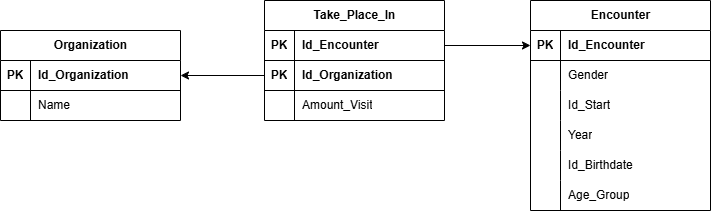

The diagram above was exported from draw.io. Its source (the exported page's mxGraphModel, read from the mxfile embedded in the PNG):
<mxGraphModel dx="1244" dy="699" grid="1" gridSize="10" guides="1" tooltips="1" connect="1" arrows="1" fold="1" page="1" pageScale="1" pageWidth="827" pageHeight="1169" math="0" shadow="0">
  <root>
    <mxCell id="0" />
    <mxCell id="1" parent="0" />
    <mxCell id="oJ1haSv7tF4Hhr2B5ruL-44" value="Take_Place_In" style="shape=table;startSize=30;container=1;collapsible=1;childLayout=tableLayout;fixedRows=1;rowLines=0;fontStyle=1;align=center;resizeLast=1;html=1;" parent="1" vertex="1">
      <mxGeometry x="324" y="120" width="180" height="120" as="geometry" />
    </mxCell>
    <mxCell id="oJ1haSv7tF4Hhr2B5ruL-45" value="" style="shape=tableRow;horizontal=0;startSize=0;swimlaneHead=0;swimlaneBody=0;fillColor=none;collapsible=0;dropTarget=0;points=[[0,0.5],[1,0.5]];portConstraint=eastwest;top=0;left=0;right=0;bottom=1;" parent="oJ1haSv7tF4Hhr2B5ruL-44" vertex="1">
      <mxGeometry y="30" width="180" height="30" as="geometry" />
    </mxCell>
    <mxCell id="oJ1haSv7tF4Hhr2B5ruL-46" value="PK" style="shape=partialRectangle;connectable=0;fillColor=none;top=0;left=0;bottom=0;right=0;fontStyle=1;overflow=hidden;whiteSpace=wrap;html=1;" parent="oJ1haSv7tF4Hhr2B5ruL-45" vertex="1">
      <mxGeometry width="30" height="30" as="geometry">
        <mxRectangle width="30" height="30" as="alternateBounds" />
      </mxGeometry>
    </mxCell>
    <mxCell id="oJ1haSv7tF4Hhr2B5ruL-47" value="Id_Encounter" style="shape=partialRectangle;connectable=0;fillColor=none;top=0;left=0;bottom=0;right=0;align=left;spacingLeft=6;fontStyle=1;overflow=hidden;whiteSpace=wrap;html=1;" parent="oJ1haSv7tF4Hhr2B5ruL-45" vertex="1">
      <mxGeometry x="30" width="150" height="30" as="geometry">
        <mxRectangle width="150" height="30" as="alternateBounds" />
      </mxGeometry>
    </mxCell>
    <mxCell id="oJ1haSv7tF4Hhr2B5ruL-51" value="" style="shape=tableRow;horizontal=0;startSize=0;swimlaneHead=0;swimlaneBody=0;fillColor=none;collapsible=0;dropTarget=0;points=[[0,0.5],[1,0.5]];portConstraint=eastwest;top=0;left=0;right=0;bottom=1;" parent="oJ1haSv7tF4Hhr2B5ruL-44" vertex="1">
      <mxGeometry y="60" width="180" height="30" as="geometry" />
    </mxCell>
    <mxCell id="oJ1haSv7tF4Hhr2B5ruL-52" value="PK" style="shape=partialRectangle;connectable=0;fillColor=none;top=0;left=0;bottom=0;right=0;fontStyle=1;overflow=hidden;whiteSpace=wrap;html=1;" parent="oJ1haSv7tF4Hhr2B5ruL-51" vertex="1">
      <mxGeometry width="30" height="30" as="geometry">
        <mxRectangle width="30" height="30" as="alternateBounds" />
      </mxGeometry>
    </mxCell>
    <mxCell id="oJ1haSv7tF4Hhr2B5ruL-53" value="Id_Organization" style="shape=partialRectangle;connectable=0;fillColor=none;top=0;left=0;bottom=0;right=0;align=left;spacingLeft=6;fontStyle=1;overflow=hidden;whiteSpace=wrap;html=1;" parent="oJ1haSv7tF4Hhr2B5ruL-51" vertex="1">
      <mxGeometry x="30" width="150" height="30" as="geometry">
        <mxRectangle width="150" height="30" as="alternateBounds" />
      </mxGeometry>
    </mxCell>
    <mxCell id="oJ1haSv7tF4Hhr2B5ruL-54" value="" style="shape=tableRow;horizontal=0;startSize=0;swimlaneHead=0;swimlaneBody=0;fillColor=none;collapsible=0;dropTarget=0;points=[[0,0.5],[1,0.5]];portConstraint=eastwest;top=0;left=0;right=0;bottom=0;" parent="oJ1haSv7tF4Hhr2B5ruL-44" vertex="1">
      <mxGeometry y="90" width="180" height="30" as="geometry" />
    </mxCell>
    <mxCell id="oJ1haSv7tF4Hhr2B5ruL-55" value="" style="shape=partialRectangle;connectable=0;fillColor=none;top=0;left=0;bottom=0;right=0;editable=1;overflow=hidden;whiteSpace=wrap;html=1;" parent="oJ1haSv7tF4Hhr2B5ruL-54" vertex="1">
      <mxGeometry width="30" height="30" as="geometry">
        <mxRectangle width="30" height="30" as="alternateBounds" />
      </mxGeometry>
    </mxCell>
    <mxCell id="oJ1haSv7tF4Hhr2B5ruL-56" value="Amount_Visit" style="shape=partialRectangle;connectable=0;fillColor=none;top=0;left=0;bottom=0;right=0;align=left;spacingLeft=6;overflow=hidden;whiteSpace=wrap;html=1;" parent="oJ1haSv7tF4Hhr2B5ruL-54" vertex="1">
      <mxGeometry x="30" width="150" height="30" as="geometry">
        <mxRectangle width="150" height="30" as="alternateBounds" />
      </mxGeometry>
    </mxCell>
    <mxCell id="oJ1haSv7tF4Hhr2B5ruL-60" value="Organization" style="shape=table;startSize=30;container=1;collapsible=1;childLayout=tableLayout;fixedRows=1;rowLines=0;fontStyle=1;align=center;resizeLast=1;html=1;" parent="1" vertex="1">
      <mxGeometry x="60" y="150" width="180" height="90" as="geometry" />
    </mxCell>
    <mxCell id="oJ1haSv7tF4Hhr2B5ruL-61" value="" style="shape=tableRow;horizontal=0;startSize=0;swimlaneHead=0;swimlaneBody=0;fillColor=none;collapsible=0;dropTarget=0;points=[[0,0.5],[1,0.5]];portConstraint=eastwest;top=0;left=0;right=0;bottom=1;" parent="oJ1haSv7tF4Hhr2B5ruL-60" vertex="1">
      <mxGeometry y="30" width="180" height="30" as="geometry" />
    </mxCell>
    <mxCell id="oJ1haSv7tF4Hhr2B5ruL-62" value="PK" style="shape=partialRectangle;connectable=0;fillColor=none;top=0;left=0;bottom=0;right=0;fontStyle=1;overflow=hidden;whiteSpace=wrap;html=1;" parent="oJ1haSv7tF4Hhr2B5ruL-61" vertex="1">
      <mxGeometry width="30" height="30" as="geometry">
        <mxRectangle width="30" height="30" as="alternateBounds" />
      </mxGeometry>
    </mxCell>
    <mxCell id="oJ1haSv7tF4Hhr2B5ruL-63" value="Id_Organization" style="shape=partialRectangle;connectable=0;fillColor=none;top=0;left=0;bottom=0;right=0;align=left;spacingLeft=6;fontStyle=1;overflow=hidden;whiteSpace=wrap;html=1;" parent="oJ1haSv7tF4Hhr2B5ruL-61" vertex="1">
      <mxGeometry x="30" width="150" height="30" as="geometry">
        <mxRectangle width="150" height="30" as="alternateBounds" />
      </mxGeometry>
    </mxCell>
    <mxCell id="oJ1haSv7tF4Hhr2B5ruL-64" value="" style="shape=tableRow;horizontal=0;startSize=0;swimlaneHead=0;swimlaneBody=0;fillColor=none;collapsible=0;dropTarget=0;points=[[0,0.5],[1,0.5]];portConstraint=eastwest;top=0;left=0;right=0;bottom=0;" parent="oJ1haSv7tF4Hhr2B5ruL-60" vertex="1">
      <mxGeometry y="60" width="180" height="30" as="geometry" />
    </mxCell>
    <mxCell id="oJ1haSv7tF4Hhr2B5ruL-65" value="" style="shape=partialRectangle;connectable=0;fillColor=none;top=0;left=0;bottom=0;right=0;editable=1;overflow=hidden;whiteSpace=wrap;html=1;" parent="oJ1haSv7tF4Hhr2B5ruL-64" vertex="1">
      <mxGeometry width="30" height="30" as="geometry">
        <mxRectangle width="30" height="30" as="alternateBounds" />
      </mxGeometry>
    </mxCell>
    <mxCell id="oJ1haSv7tF4Hhr2B5ruL-66" value="Name" style="shape=partialRectangle;connectable=0;fillColor=none;top=0;left=0;bottom=0;right=0;align=left;spacingLeft=6;overflow=hidden;whiteSpace=wrap;html=1;" parent="oJ1haSv7tF4Hhr2B5ruL-64" vertex="1">
      <mxGeometry x="30" width="150" height="30" as="geometry">
        <mxRectangle width="150" height="30" as="alternateBounds" />
      </mxGeometry>
    </mxCell>
    <mxCell id="oJ1haSv7tF4Hhr2B5ruL-67" style="edgeStyle=orthogonalEdgeStyle;rounded=0;orthogonalLoop=1;jettySize=auto;html=1;exitX=0;exitY=0.5;exitDx=0;exitDy=0;entryX=1;entryY=0.5;entryDx=0;entryDy=0;" parent="1" source="oJ1haSv7tF4Hhr2B5ruL-51" target="oJ1haSv7tF4Hhr2B5ruL-61" edge="1">
      <mxGeometry relative="1" as="geometry" />
    </mxCell>
    <mxCell id="oJ1haSv7tF4Hhr2B5ruL-79" value="Encounter" style="shape=table;startSize=30;container=1;collapsible=1;childLayout=tableLayout;fixedRows=1;rowLines=0;fontStyle=1;align=center;resizeLast=1;html=1;" parent="1" vertex="1">
      <mxGeometry x="590" y="120" width="180" height="210" as="geometry" />
    </mxCell>
    <mxCell id="oJ1haSv7tF4Hhr2B5ruL-80" value="" style="shape=tableRow;horizontal=0;startSize=0;swimlaneHead=0;swimlaneBody=0;fillColor=none;collapsible=0;dropTarget=0;points=[[0,0.5],[1,0.5]];portConstraint=eastwest;top=0;left=0;right=0;bottom=1;" parent="oJ1haSv7tF4Hhr2B5ruL-79" vertex="1">
      <mxGeometry y="30" width="180" height="30" as="geometry" />
    </mxCell>
    <mxCell id="oJ1haSv7tF4Hhr2B5ruL-81" value="PK" style="shape=partialRectangle;connectable=0;fillColor=none;top=0;left=0;bottom=0;right=0;fontStyle=1;overflow=hidden;whiteSpace=wrap;html=1;" parent="oJ1haSv7tF4Hhr2B5ruL-80" vertex="1">
      <mxGeometry width="30" height="30" as="geometry">
        <mxRectangle width="30" height="30" as="alternateBounds" />
      </mxGeometry>
    </mxCell>
    <mxCell id="oJ1haSv7tF4Hhr2B5ruL-82" value="Id_Encounter" style="shape=partialRectangle;connectable=0;fillColor=none;top=0;left=0;bottom=0;right=0;align=left;spacingLeft=6;fontStyle=1;overflow=hidden;whiteSpace=wrap;html=1;" parent="oJ1haSv7tF4Hhr2B5ruL-80" vertex="1">
      <mxGeometry x="30" width="150" height="30" as="geometry">
        <mxRectangle width="150" height="30" as="alternateBounds" />
      </mxGeometry>
    </mxCell>
    <mxCell id="oJ1haSv7tF4Hhr2B5ruL-83" value="" style="shape=tableRow;horizontal=0;startSize=0;swimlaneHead=0;swimlaneBody=0;fillColor=none;collapsible=0;dropTarget=0;points=[[0,0.5],[1,0.5]];portConstraint=eastwest;top=0;left=0;right=0;bottom=0;" parent="oJ1haSv7tF4Hhr2B5ruL-79" vertex="1">
      <mxGeometry y="60" width="180" height="30" as="geometry" />
    </mxCell>
    <mxCell id="oJ1haSv7tF4Hhr2B5ruL-84" value="" style="shape=partialRectangle;connectable=0;fillColor=none;top=0;left=0;bottom=0;right=0;editable=1;overflow=hidden;whiteSpace=wrap;html=1;" parent="oJ1haSv7tF4Hhr2B5ruL-83" vertex="1">
      <mxGeometry width="30" height="30" as="geometry">
        <mxRectangle width="30" height="30" as="alternateBounds" />
      </mxGeometry>
    </mxCell>
    <mxCell id="oJ1haSv7tF4Hhr2B5ruL-85" value="Gender" style="shape=partialRectangle;connectable=0;fillColor=none;top=0;left=0;bottom=0;right=0;align=left;spacingLeft=6;overflow=hidden;whiteSpace=wrap;html=1;" parent="oJ1haSv7tF4Hhr2B5ruL-83" vertex="1">
      <mxGeometry x="30" width="150" height="30" as="geometry">
        <mxRectangle width="150" height="30" as="alternateBounds" />
      </mxGeometry>
    </mxCell>
    <mxCell id="oJ1haSv7tF4Hhr2B5ruL-92" value="" style="shape=tableRow;horizontal=0;startSize=0;swimlaneHead=0;swimlaneBody=0;fillColor=none;collapsible=0;dropTarget=0;points=[[0,0.5],[1,0.5]];portConstraint=eastwest;top=0;left=0;right=0;bottom=0;" parent="oJ1haSv7tF4Hhr2B5ruL-79" vertex="1">
      <mxGeometry y="90" width="180" height="30" as="geometry" />
    </mxCell>
    <mxCell id="oJ1haSv7tF4Hhr2B5ruL-93" value="" style="shape=partialRectangle;connectable=0;fillColor=none;top=0;left=0;bottom=0;right=0;editable=1;overflow=hidden;whiteSpace=wrap;html=1;" parent="oJ1haSv7tF4Hhr2B5ruL-92" vertex="1">
      <mxGeometry width="30" height="30" as="geometry">
        <mxRectangle width="30" height="30" as="alternateBounds" />
      </mxGeometry>
    </mxCell>
    <mxCell id="oJ1haSv7tF4Hhr2B5ruL-94" value="Id_Start" style="shape=partialRectangle;connectable=0;fillColor=none;top=0;left=0;bottom=0;right=0;align=left;spacingLeft=6;overflow=hidden;whiteSpace=wrap;html=1;" parent="oJ1haSv7tF4Hhr2B5ruL-92" vertex="1">
      <mxGeometry x="30" width="150" height="30" as="geometry">
        <mxRectangle width="150" height="30" as="alternateBounds" />
      </mxGeometry>
    </mxCell>
    <mxCell id="oJ1haSv7tF4Hhr2B5ruL-95" value="" style="shape=tableRow;horizontal=0;startSize=0;swimlaneHead=0;swimlaneBody=0;fillColor=none;collapsible=0;dropTarget=0;points=[[0,0.5],[1,0.5]];portConstraint=eastwest;top=0;left=0;right=0;bottom=0;" parent="oJ1haSv7tF4Hhr2B5ruL-79" vertex="1">
      <mxGeometry y="120" width="180" height="30" as="geometry" />
    </mxCell>
    <mxCell id="oJ1haSv7tF4Hhr2B5ruL-96" value="" style="shape=partialRectangle;connectable=0;fillColor=none;top=0;left=0;bottom=0;right=0;editable=1;overflow=hidden;whiteSpace=wrap;html=1;" parent="oJ1haSv7tF4Hhr2B5ruL-95" vertex="1">
      <mxGeometry width="30" height="30" as="geometry">
        <mxRectangle width="30" height="30" as="alternateBounds" />
      </mxGeometry>
    </mxCell>
    <mxCell id="oJ1haSv7tF4Hhr2B5ruL-97" value="Year" style="shape=partialRectangle;connectable=0;fillColor=none;top=0;left=0;bottom=0;right=0;align=left;spacingLeft=6;overflow=hidden;whiteSpace=wrap;html=1;" parent="oJ1haSv7tF4Hhr2B5ruL-95" vertex="1">
      <mxGeometry x="30" width="150" height="30" as="geometry">
        <mxRectangle width="150" height="30" as="alternateBounds" />
      </mxGeometry>
    </mxCell>
    <mxCell id="oJ1haSv7tF4Hhr2B5ruL-98" value="" style="shape=tableRow;horizontal=0;startSize=0;swimlaneHead=0;swimlaneBody=0;fillColor=none;collapsible=0;dropTarget=0;points=[[0,0.5],[1,0.5]];portConstraint=eastwest;top=0;left=0;right=0;bottom=0;" parent="oJ1haSv7tF4Hhr2B5ruL-79" vertex="1">
      <mxGeometry y="150" width="180" height="30" as="geometry" />
    </mxCell>
    <mxCell id="oJ1haSv7tF4Hhr2B5ruL-99" value="" style="shape=partialRectangle;connectable=0;fillColor=none;top=0;left=0;bottom=0;right=0;editable=1;overflow=hidden;whiteSpace=wrap;html=1;" parent="oJ1haSv7tF4Hhr2B5ruL-98" vertex="1">
      <mxGeometry width="30" height="30" as="geometry">
        <mxRectangle width="30" height="30" as="alternateBounds" />
      </mxGeometry>
    </mxCell>
    <mxCell id="oJ1haSv7tF4Hhr2B5ruL-100" value="Id_Birthdate" style="shape=partialRectangle;connectable=0;fillColor=none;top=0;left=0;bottom=0;right=0;align=left;spacingLeft=6;overflow=hidden;whiteSpace=wrap;html=1;" parent="oJ1haSv7tF4Hhr2B5ruL-98" vertex="1">
      <mxGeometry x="30" width="150" height="30" as="geometry">
        <mxRectangle width="150" height="30" as="alternateBounds" />
      </mxGeometry>
    </mxCell>
    <mxCell id="oJ1haSv7tF4Hhr2B5ruL-101" value="" style="shape=tableRow;horizontal=0;startSize=0;swimlaneHead=0;swimlaneBody=0;fillColor=none;collapsible=0;dropTarget=0;points=[[0,0.5],[1,0.5]];portConstraint=eastwest;top=0;left=0;right=0;bottom=0;" parent="oJ1haSv7tF4Hhr2B5ruL-79" vertex="1">
      <mxGeometry y="180" width="180" height="30" as="geometry" />
    </mxCell>
    <mxCell id="oJ1haSv7tF4Hhr2B5ruL-102" value="" style="shape=partialRectangle;connectable=0;fillColor=none;top=0;left=0;bottom=0;right=0;editable=1;overflow=hidden;whiteSpace=wrap;html=1;" parent="oJ1haSv7tF4Hhr2B5ruL-101" vertex="1">
      <mxGeometry width="30" height="30" as="geometry">
        <mxRectangle width="30" height="30" as="alternateBounds" />
      </mxGeometry>
    </mxCell>
    <mxCell id="oJ1haSv7tF4Hhr2B5ruL-103" value="Age_Group" style="shape=partialRectangle;connectable=0;fillColor=none;top=0;left=0;bottom=0;right=0;align=left;spacingLeft=6;overflow=hidden;whiteSpace=wrap;html=1;" parent="oJ1haSv7tF4Hhr2B5ruL-101" vertex="1">
      <mxGeometry x="30" width="150" height="30" as="geometry">
        <mxRectangle width="150" height="30" as="alternateBounds" />
      </mxGeometry>
    </mxCell>
    <mxCell id="oJ1haSv7tF4Hhr2B5ruL-104" style="edgeStyle=orthogonalEdgeStyle;rounded=0;orthogonalLoop=1;jettySize=auto;html=1;exitX=1;exitY=0.5;exitDx=0;exitDy=0;entryX=0;entryY=0.5;entryDx=0;entryDy=0;" parent="1" source="oJ1haSv7tF4Hhr2B5ruL-45" target="oJ1haSv7tF4Hhr2B5ruL-80" edge="1">
      <mxGeometry relative="1" as="geometry" />
    </mxCell>
  </root>
</mxGraphModel>